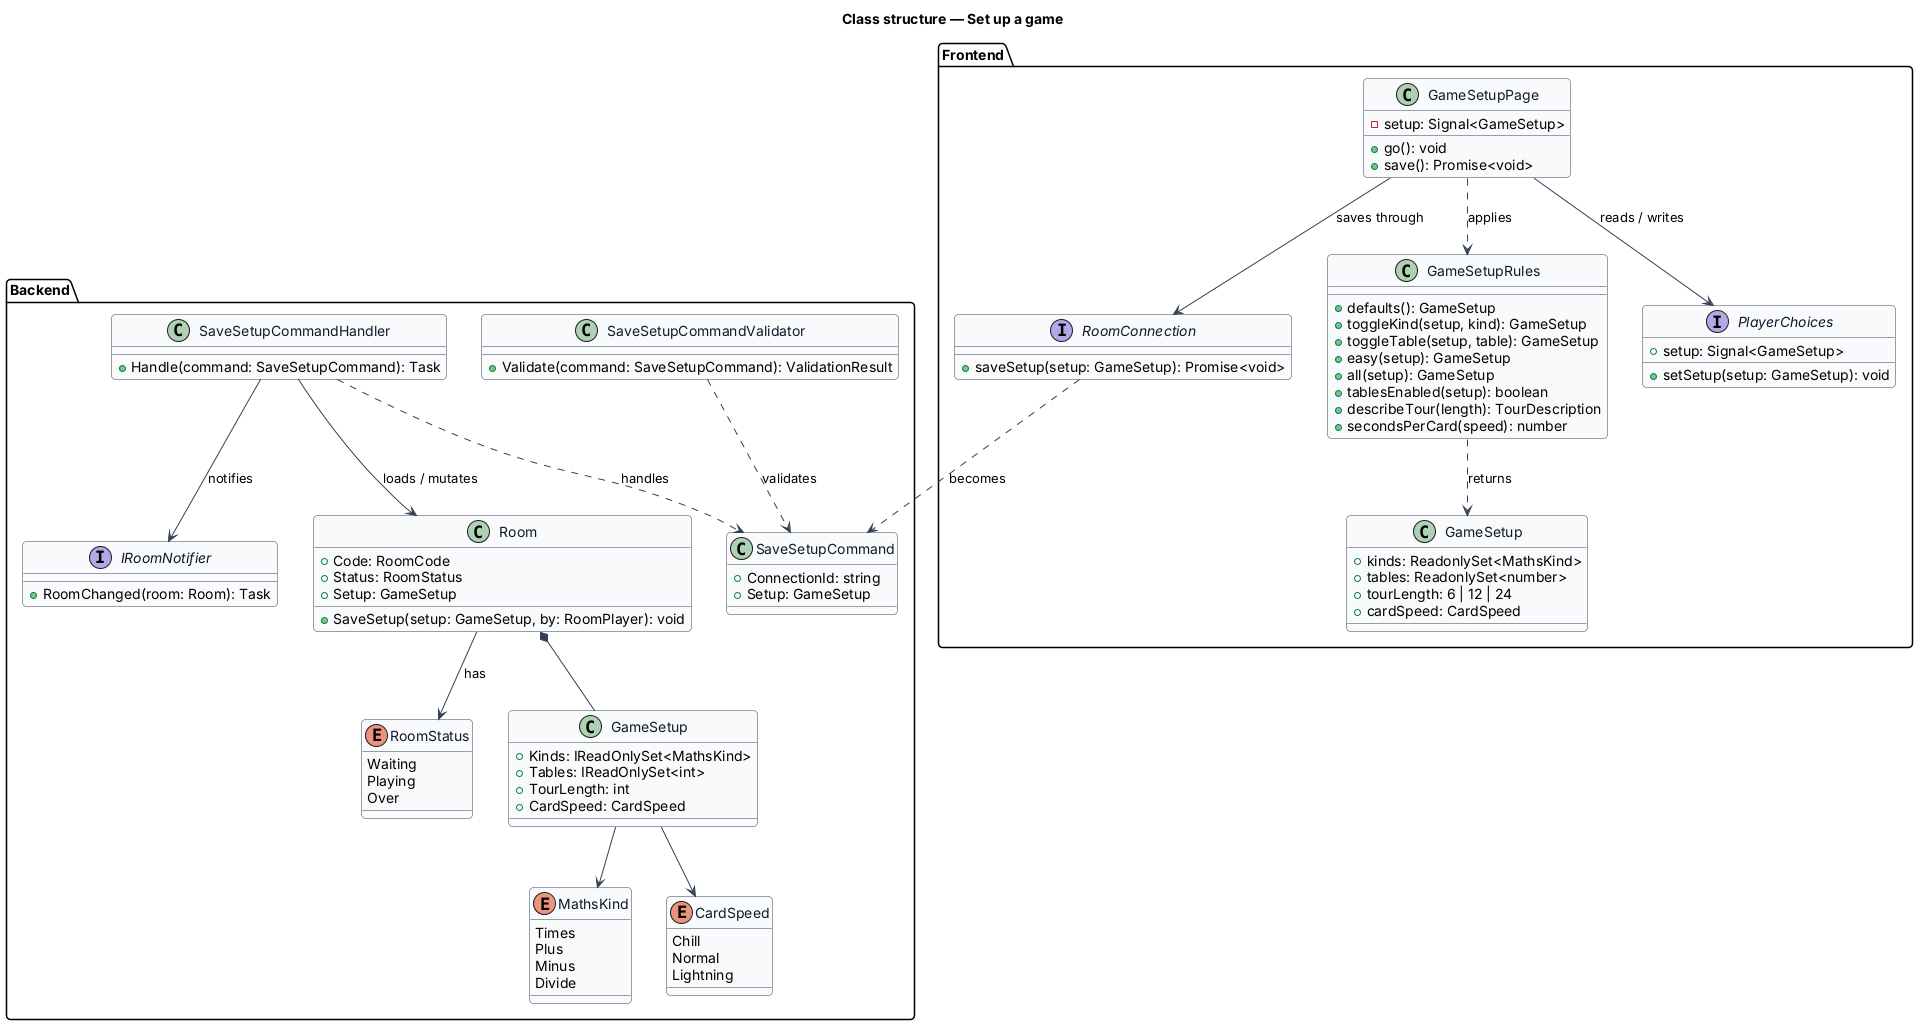

The diagram above was rendered by PlantUML. Its source (embedded in the PNG):
@startuml
' --- shared skin header ---
skinparam backgroundColor #FFFFFF
skinparam shadowing false
skinparam roundcorner 8
skinparam defaultFontName Arial
skinparam ArrowColor #344054
skinparam class {
  BorderColor #344054
  FontColor #101828
  BackgroundColor #F9FAFB
}
' --------------------------
title Class structure — Set up a game

package "Frontend" {
  class "GameSetup" as FGameSetup {
    +kinds: ReadonlySet<MathsKind>
    +tables: ReadonlySet<number>
    +tourLength: 6 | 12 | 24
    +cardSpeed: CardSpeed
  }
  class GameSetupRules {
    +defaults(): GameSetup
    +toggleKind(setup, kind): GameSetup
    +toggleTable(setup, table): GameSetup
    +easy(setup): GameSetup
    +all(setup): GameSetup
    +tablesEnabled(setup): boolean
    +describeTour(length): TourDescription
    +secondsPerCard(speed): number
  }
  class GameSetupPage {
    -setup: Signal<GameSetup>
    +go(): void
    +save(): Promise<void>
  }
  interface RoomConnection {
    +saveSetup(setup: GameSetup): Promise<void>
  }
  interface PlayerChoices {
    +setup: Signal<GameSetup>
    +setSetup(setup: GameSetup): void
  }
}
package "Backend" {
  enum MathsKind {
    Times
    Plus
    Minus
    Divide
  }
  enum CardSpeed {
    Chill
    Normal
    Lightning
  }
  enum RoomStatus {
    Waiting
    Playing
    Over
  }
  class "GameSetup" as BGameSetup {
    +Kinds: IReadOnlySet<MathsKind>
    +Tables: IReadOnlySet<int>
    +TourLength: int
    +CardSpeed: CardSpeed
  }
  class Room {
    +Code: RoomCode
    +Status: RoomStatus
    +Setup: GameSetup
    +SaveSetup(setup: GameSetup, by: RoomPlayer): void
  }
  class SaveSetupCommand {
    +ConnectionId: string
    +Setup: GameSetup
  }
  class SaveSetupCommandValidator {
    +Validate(command: SaveSetupCommand): ValidationResult
  }
  class SaveSetupCommandHandler {
    +Handle(command: SaveSetupCommand): Task
  }
  interface IRoomNotifier {
    +RoomChanged(room: Room): Task
  }
}
GameSetupPage ..> GameSetupRules : applies
GameSetupPage --> PlayerChoices : reads / writes
GameSetupPage --> RoomConnection : saves through
GameSetupRules ..> FGameSetup : returns
RoomConnection ..> SaveSetupCommand : becomes
SaveSetupCommandValidator ..> SaveSetupCommand : validates
SaveSetupCommandHandler ..> SaveSetupCommand : handles
SaveSetupCommandHandler --> Room : loads / mutates
SaveSetupCommandHandler --> IRoomNotifier : notifies
Room *-- BGameSetup
Room --> RoomStatus : has
BGameSetup --> MathsKind
BGameSetup --> CardSpeed
@enduml